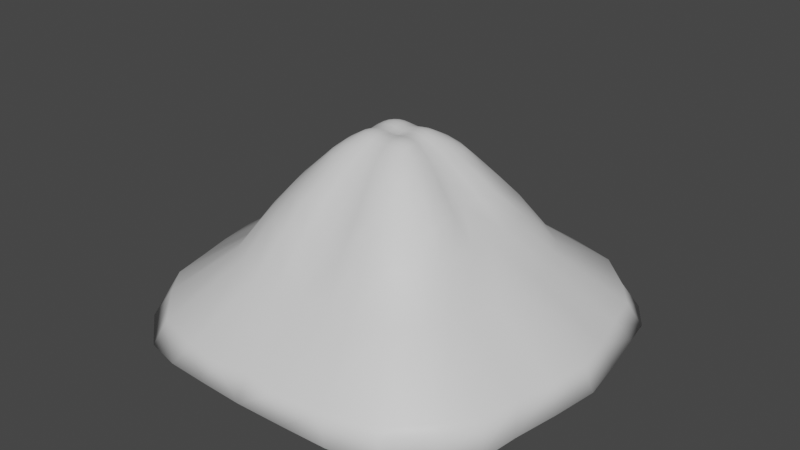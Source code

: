 # Source: Mushroom_Hat.blend  (saved by Blender 2.90.8; exported with 4.5.12 LTS)
import bpy
from mathutils import Matrix  # noqa: F401  (used for matrix-valued properties, if any)

bpy.ops.wm.read_factory_settings(use_empty=True)
scene = bpy.context.scene
scene.name = 'Scene'

# ---- collections
col_collection = bpy.data.collections.new('Collection'); scene.collection.children.link(col_collection)

# ---- materials (node trees are filled in below, after node groups)
mat_material = bpy.data.materials.new('Material')
mat_material.use_transparent_shadow = False

# ---- material node trees
mat_material.use_nodes = True; mat_material.node_tree.nodes.clear()
_N = mat_material.node_tree.nodes; _L = mat_material.node_tree.links
n0 = _N.new('ShaderNodeBsdfPrincipled'); n0.name = 'Principled BSDF'; n0.location = (10, 300)
n0.distribution = 'GGX'
n0.subsurface_method = 'BURLEY'
n0.inputs[3].default_value = 1.45
n0.inputs[27].default_value = (0.0, 0.0, 0.0, 1.0)
n0.inputs[28].default_value = 1.0
n1 = _N.new('ShaderNodeOutputMaterial'); n1.name = 'Material Output'; n1.location = (300, 300)
_L.new(n0.outputs[0], n1.inputs[0])
n1.is_active_output = True

# ---- world
world_world = bpy.data.worlds.new('World'); scene.world = world_world
world_world.use_nodes = True; world_world.node_tree.nodes.clear()
_N = world_world.node_tree.nodes; _L = world_world.node_tree.links
n0 = _N.new('ShaderNodeOutputWorld'); n0.name = 'World Output'; n0.location = (300, 300)
n1 = _N.new('ShaderNodeBackground'); n1.name = 'Background'; n1.location = (10, 300)
n1.inputs[0].default_value = (0.05088, 0.05088, 0.05088, 1.0)
_L.new(n1.outputs[0], n0.inputs[0])
n0.is_active_output = True
world_world.color = (0.05088, 0.05088, 0.05088)
world_world.use_sun_shadow = False
world_world.sun_shadow_jitter_overblur = 0.0

# ---- meshes
me_cube = bpy.data.meshes.new('Cube')
me_cube.from_pydata([(0.1979, -0.1903, -1.338), (1.316, -1.179, 0.04872), (0.5997, -0.4919, -0.8908), (1.521, -0.706, 0.02354), (0.3318, -0.3375, -1.214), (0.1069, -0.2005, -1.348), (0.2085, -0.09512, -1.349), (0.843, -0.7598, -0.4894), (0.7001, -1.524, 0.02092), (0.2883, -0.618, -0.9922), (0.6103, -0.2845, -0.9922), (0.3696, -0.1706, -1.23), (0.4267, -0.9948, -0.4845), (0.1721, -0.3735, -1.229), (0.7312, -0.7125, -0.03198), (0.1146, -0.101, -1.37), (0.9608, -0.4443, -0.4799), (1.46, -0.968, 0.05675), (0.2693, -0.2682, -1.279), (0.1531, -0.1973, -1.347), (0.2032, -0.04753, -1.343), (0.6916, -0.6005, -0.752), (0.3595, -1.552, 0.006769), (1.193, 0.0001302, 0.06949), (0.1505, -0.6013, -0.9874), (0.6118, -0.3914, -0.947), (1.583, -0.3536, 0.02838), (0.4495, -0.4019, -1.076), (0.06121, -0.1962, -1.345), (0.2052, -0.1434, -1.347), (1.217, -1.076, -0.1519), (1.046, -1.408, 0.07469), (0.4547, -0.5705, -0.9548), (0.5887, -0.1414, -0.9844), (1.56, 0.0, -0.1492), (0.3584, -0.2565, -1.229), (0.364, -0.08516, -1.222), (0.2971, -0.1337, -1.294), (0.4737, -0.2192, -1.132), (0.2083, -0.9801, -0.493), (0.6507, -0.9059, -0.5041), (0.3407, -0.7781, -0.7975), (0.5788, -1.448, -0.1477), (0.08999, -0.3707, -1.224), (0.2544, -0.3628, -1.229), (0.1404, -0.2952, -1.294), (0.2219, -0.4801, -1.132), (0.9073, -1.222, 0.06964), (0.6958, -0.362, -0.1482), (1.228, -0.878, 0.0641), (0.3629, -0.6859, -0.06013), (0.1109, -0.152, -1.365), (0.1108, -0.05043, -1.364), (0.06501, -0.0981, -1.366), (0.1629, -0.09818, -1.365), (0.9165, -0.6072, -0.4929), (1.026, -0.2247, -0.4855), (0.7572, -0.3484, -0.7944), (1.438, -0.5902, -0.1532), (1.512, -0.2985, -0.1486), (0.7772, -0.1746, -0.7939), (0.7344, -0.4783, -0.7808), (0.1583, -0.04904, -1.359), (0.06304, -0.04898, -1.358), (0.06275, -0.1484, -1.361), (0.3497, -0.3528, -0.2083), (1.207, -0.442, 0.08123), (1.119, -1.096, 0.05206), (0.342, -0.4519, -1.114), (0.2064, -0.286, -1.293), (0.07505, -0.2918, -1.29), (0.9502, -1.343, -0.1407), (0.5288, -0.7101, -0.7906), (0.1699, -0.7624, -0.799), (0.4599, -0.1092, -1.124), (0.2922, -0.0668, -1.288), (0.2877, -0.2026, -1.293), (0.4687, -0.3135, -1.11), (0.2714, -1.497, -0.1612), (0.1157, -0.4706, -1.127), (0.4169, -1.164, 0.04497), (0.1593, -0.1488, -1.361), (1.382, -0.8633, -0.1491), (-0.1979, -0.1903, -1.338), (-1.316, -1.179, 0.04872), (-0.5997, -0.4919, -0.8908), (4.818e-09, -0.1903, -1.338), (3.173e-09, -1.622, -0.01093), (5.478e-09, -0.5691, -0.9708), (-1.521, -0.706, 0.02354), (-0.3318, -0.3375, -1.214), (-0.1069, -0.2005, -1.348), (-0.2085, -0.09512, -1.349), (-0.843, -0.7598, -0.4894), (-0.7001, -1.524, 0.02092), (0.0, -0.6493, -0.05311), (4.818e-09, -0.09512, -1.357), (-0.2883, -0.618, -0.9922), (4.818e-09, -0.3609, -1.214), (5.855e-09, -0.9367, -0.4874), (-0.6103, -0.2845, -0.9922), (-0.3696, -0.1706, -1.23), (-0.4267, -0.9948, -0.4845), (-0.1721, -0.3735, -1.229), (-0.7312, -0.7125, -0.03198), (-0.1146, -0.101, -1.37), (-0.9608, -0.4443, -0.4799), (-1.46, -0.968, 0.05675), (-0.2693, -0.2682, -1.279), (-0.1531, -0.1973, -1.347), (-0.2032, -0.04753, -1.343), (-0.6916, -0.6005, -0.752), (-0.3595, -1.552, 0.006769), (1.548e-09, -1.12, 0.0006037), (-1.193, 0.0001302, 0.06949), (4.818e-09, -0.1439, -1.353), (-0.1505, -0.6013, -0.9874), (4.818e-09, -0.2845, -1.281), (3.407e-09, -0.7253, -0.7871), (-0.6118, -0.3914, -0.947), (-1.583, -0.3536, 0.02838), (-0.4495, -0.4019, -1.076), (-0.06121, -0.1962, -1.345), (-0.2052, -0.1434, -1.347), (-1.217, -1.076, -0.1519), (-1.046, -1.408, 0.07469), (0.0, -0.3394, -0.2353), (4.818e-09, -0.0475, -1.348), (-0.4547, -0.5705, -0.9548), (4.818e-09, -0.4507, -1.114), (-9.28e-11, -1.504, -0.1895), (-0.5887, -0.1414, -0.9844), (-1.56, 0.0, -0.1492), (-0.3584, -0.2565, -1.229), (-0.364, -0.08516, -1.222), (-0.2971, -0.1337, -1.294), (-0.4737, -0.2192, -1.132), (-0.2083, -0.9801, -0.493), (-0.6507, -0.9059, -0.5041), (-0.3407, -0.7781, -0.7975), (-0.5788, -1.448, -0.1477), (-0.08999, -0.3707, -1.224), (-0.2544, -0.3628, -1.229), (-0.1404, -0.2952, -1.294), (-0.2219, -0.4801, -1.132), (-0.9073, -1.222, 0.06964), (-0.6958, -0.362, -0.1482), (-1.228, -0.878, 0.0641), (-0.3629, -0.6859, -0.06013), (-0.1109, -0.152, -1.365), (-0.1108, -0.05043, -1.364), (-0.06501, -0.0981, -1.366), (-0.1629, -0.09818, -1.365), (-0.9165, -0.6072, -0.4929), (-1.026, -0.2247, -0.4855), (-0.7572, -0.3484, -0.7944), (-1.438, -0.5902, -0.1532), (-1.512, -0.2985, -0.1486), (-0.7772, -0.1746, -0.7939), (-0.7344, -0.4783, -0.7808), (-0.1583, -0.04904, -1.359), (-0.06304, -0.04898, -1.358), (-0.06275, -0.1484, -1.361), (-0.3497, -0.3528, -0.2083), (-1.207, -0.442, 0.08123), (-1.119, -1.096, 0.05206), (-0.342, -0.4519, -1.114), (-0.2064, -0.286, -1.293), (-0.07505, -0.2918, -1.29), (-0.9502, -1.343, -0.1407), (-0.5288, -0.7101, -0.7906), (-0.1699, -0.7624, -0.799), (-0.4599, -0.1092, -1.124), (-0.2922, -0.0668, -1.288), (-0.2877, -0.2026, -1.293), (-0.4687, -0.3135, -1.11), (-0.2714, -1.497, -0.1612), (-0.1157, -0.4706, -1.127), (-0.4169, -1.164, 0.04497), (-0.1593, -0.1488, -1.361), (-1.382, -0.8633, -0.1491), (0.1979, 0.1903, -1.338), (1.316, 1.179, 0.04872), (0.1979, 3.152e-05, -1.338), (1.638, 1.291e-05, 0.02533), (0.5997, 0.492, -0.8908), (0.5602, 3.152e-05, -0.9708), (1.521, 0.706, 0.02354), (0.3318, 0.3375, -1.214), (0.1069, 0.2005, -1.348), (0.2085, 0.09518, -1.349), (0.843, 0.7602, -0.4894), (0.7001, 1.524, 0.02092), (0.6439, 0.0, -0.2109), (0.1069, 3.152e-05, -1.357), (0.2883, 0.6181, -0.9922), (0.6103, 0.2846, -0.9922), (0.357, 3.152e-05, -1.214), (1.069, 0.0002013, -0.4797), (0.3696, 0.1707, -1.23), (0.4267, 0.9952, -0.4845), (0.1721, 0.3736, -1.229), (0.7312, 0.7125, -0.03198), (0.1146, 0.1011, -1.37), (0.9608, 0.4447, -0.4799), (1.46, 0.968, 0.05675), (0.2693, 0.2682, -1.279), (0.1531, 0.1974, -1.347), (0.2032, 0.04759, -1.343), (0.6916, 0.6005, -0.752), (0.3595, 1.552, 0.006769), (0.06106, 3.152e-05, -1.349), (0.1505, 0.6013, -0.9874), (0.6118, 0.3914, -0.947), (0.2867, 3.152e-05, -1.281), (0.7842, 3.152e-05, -0.7854), (1.583, 0.3536, 0.02838), (0.4495, 0.402, -1.076), (0.06121, 0.1962, -1.345), (0.2052, 0.1434, -1.347), (1.217, 1.076, -0.1519), (1.046, 1.408, 0.07469), (0.3225, 0.0, -0.2972), (0.1536, 3.152e-05, -1.353), (0.4547, 0.5706, -0.9548), (0.5887, 0.1415, -0.9844), (0.4425, 3.152e-05, -1.112), (0.3584, 0.2566, -1.229), (0.364, 0.08522, -1.222), (0.2971, 0.1338, -1.294), (0.4737, 0.2192, -1.132), (0.2083, 0.9805, -0.493), (0.6507, 0.9063, -0.5041), (0.3407, 0.7781, -0.7975), (0.5788, 1.448, -0.1477), (0.08999, 0.3707, -1.224), (0.2544, 0.3628, -1.229), (0.1404, 0.2953, -1.294), (0.2219, 0.4802, -1.132), (0.9073, 1.222, 0.06964), (0.6958, 0.362, -0.1482), (1.228, 0.8783, 0.0641), (0.3629, 0.6859, -0.06013), (0.1109, 0.1521, -1.365), (0.1108, 0.05049, -1.364), (0.06501, 0.09816, -1.366), (0.1629, 0.09825, -1.365), (0.9165, 0.6076, -0.4929), (1.026, 0.2251, -0.4855), (0.7572, 0.3484, -0.7944), (1.438, 0.5902, -0.1532), (1.512, 0.2985, -0.1486), (0.7772, 0.1746, -0.7939), (0.7344, 0.4784, -0.7808), (0.1583, 0.04911, -1.359), (0.06304, 0.04905, -1.358), (0.06275, 0.1485, -1.361), (0.3497, 0.3528, -0.2083), (1.207, 0.4423, 0.08123), (1.119, 1.096, 0.05206), (0.342, 0.4519, -1.114), (0.2064, 0.2861, -1.293), (0.07505, 0.2919, -1.29), (0.9502, 1.343, -0.1407), (0.5288, 0.7102, -0.7906), (0.1699, 0.7624, -0.799), (0.4599, 0.1092, -1.124), (0.2922, 0.06686, -1.288), (0.2877, 0.2026, -1.293), (0.4687, 0.3136, -1.11), (0.2714, 1.497, -0.1612), (0.1157, 0.4707, -1.127), (0.4169, 1.165, 0.04497), (0.1593, 0.1489, -1.361), (1.382, 0.8633, -0.1491), (-0.1979, 0.1903, -1.338), (-1.316, 1.179, 0.04872), (-0.1979, 3.152e-05, -1.338), (-1.638, 1.291e-05, 0.02533), (-0.5997, 0.492, -0.8908), (4.818e-09, 0.1903, -1.338), (3.173e-09, 1.579, -0.01093), (0.0, 0.0, -0.3538), (4.818e-09, 3.152e-05, -1.338), (5.478e-09, 0.5691, -0.9708), (-0.5602, 3.152e-05, -0.9708), (-1.521, 0.706, 0.02354), (-0.3318, 0.3375, -1.214), (-0.1069, 0.2005, -1.348), (-0.2085, 0.09518, -1.349), (-0.843, 0.7602, -0.4894), (-0.7001, 1.524, 0.02092), (0.0, 0.6493, -0.05311), (-0.6439, 0.0, -0.2109), (4.818e-09, 0.09518, -1.357), (-0.1069, 3.152e-05, -1.357), (-0.2883, 0.6181, -0.9922), (4.818e-09, 0.361, -1.214), (5.855e-09, 0.9994, -0.5191), (-0.6103, 0.2846, -0.9922), (-0.357, 3.152e-05, -1.214), (-1.069, 0.0002013, -0.4797), (-0.3696, 0.1707, -1.23), (-0.4267, 0.9952, -0.4845), (-0.1721, 0.3736, -1.229), (-0.7312, 0.7125, -0.03198), (-0.1146, 0.1011, -1.37), (-0.9608, 0.4447, -0.4799), (-1.46, 0.968, 0.05675), (-0.2693, 0.2682, -1.279), (-0.1531, 0.1974, -1.347), (-0.2032, 0.04759, -1.343), (-0.6916, 0.6005, -0.752), (-0.3595, 1.552, 0.006769), (1.548e-09, 1.12, 0.0006037), (4.818e-09, 0.1439, -1.353), (-0.06106, 3.152e-05, -1.349), (-0.1505, 0.6013, -0.9874), (4.818e-09, 0.2846, -1.281), (3.407e-09, 0.7253, -0.7871), (-0.6118, 0.3914, -0.947), (-0.2867, 3.152e-05, -1.281), (-0.7842, 3.152e-05, -0.7854), (-1.583, 0.3536, 0.02838), (-0.4495, 0.402, -1.076), (-0.06121, 0.1962, -1.345), (-0.2052, 0.1434, -1.347), (-1.217, 1.076, -0.1519), (-1.046, 1.408, 0.07469), (0.0, 0.3394, -0.2353), (-0.3225, 0.0, -0.2972), (4.818e-09, 0.04757, -1.348), (-0.1536, 3.152e-05, -1.353), (-0.4547, 0.5706, -0.9548), (4.818e-09, 0.4508, -1.114), (-9.28e-11, 1.465, -0.1895), (-0.5887, 0.1415, -0.9844), (-0.4425, 3.152e-05, -1.112), (-0.3584, 0.2566, -1.229), (-0.364, 0.08522, -1.222), (-0.2971, 0.1338, -1.294), (-0.4737, 0.2192, -1.132), (-0.2083, 0.9805, -0.493), (-0.6507, 0.9063, -0.5041), (-0.3407, 0.7781, -0.7975), (-0.5788, 1.448, -0.1477), (-0.08999, 0.3707, -1.224), (-0.2544, 0.3628, -1.229), (-0.1404, 0.2953, -1.294), (-0.2219, 0.4802, -1.132), (-0.9073, 1.222, 0.06964), (-0.6958, 0.362, -0.1482), (-1.228, 0.8783, 0.0641), (-0.3629, 0.6859, -0.06013), (-0.1109, 0.1521, -1.365), (-0.1108, 0.05049, -1.364), (-0.06501, 0.09816, -1.366), (-0.1629, 0.09825, -1.365), (-0.9165, 0.6076, -0.4929), (-1.026, 0.2251, -0.4855), (-0.7572, 0.3484, -0.7944), (-1.438, 0.5902, -0.1532), (-1.512, 0.2985, -0.1486), (-0.7772, 0.1746, -0.7939), (-0.7344, 0.4784, -0.7808), (-0.1583, 0.04911, -1.359), (-0.06304, 0.04905, -1.358), (-0.06275, 0.1485, -1.361), (-0.3497, 0.3528, -0.2083), (-1.207, 0.4423, 0.08123), (-1.119, 1.096, 0.05206), (-0.342, 0.4519, -1.114), (-0.2064, 0.2861, -1.293), (-0.07505, 0.2919, -1.29), (-0.9502, 1.343, -0.1407), (-0.5288, 0.7102, -0.7906), (-0.1699, 0.7624, -0.799), (-0.4599, 0.1092, -1.124), (-0.2922, 0.06686, -1.288), (-0.2877, 0.2026, -1.293), (-0.4687, 0.3136, -1.11), (-0.2714, 1.497, -0.1612), (-0.1157, 0.4707, -1.127), (-0.4169, 1.165, 0.04497), (-0.1593, 0.1489, -1.361), (-1.382, 0.8633, -0.1491)], [], [(82, 17, 1, 30), (81, 29, 0, 19), (80, 113, 87, 22), (79, 24, 88, 129), (78, 22, 87, 130), (77, 25, 2, 27), (76, 35, 4, 18), (75, 36, 11, 37), (74, 33, 10, 38), (73, 39, 99, 118), (72, 40, 12, 41), (71, 31, 8, 42), (70, 43, 98, 117), (69, 44, 13, 45), (68, 32, 9, 46), (67, 47, 8, 31), (66, 48, 14, 49), (65, 126, 95, 50), (64, 51, 5, 28), (63, 52, 15, 53), (62, 20, 6, 54), (61, 55, 7, 21), (60, 56, 16, 57), (59, 26, 3, 58), (56, 59, 58, 16), (198, 34, 59, 56), (34, 184, 26, 59), (33, 60, 57, 10), (186, 215, 60, 33), (215, 198, 56, 60), (25, 61, 21, 2), (10, 57, 61, 25), (57, 16, 55, 61), (52, 62, 54, 15), (194, 223, 62, 52), (223, 183, 20, 62), (127, 63, 53, 96), (283, 211, 63, 127), (211, 194, 52, 63), (115, 64, 28, 86), (96, 53, 64, 115), (53, 15, 51, 64), (48, 65, 50, 14), (193, 222, 65, 48), (222, 282, 126, 65), (26, 66, 49, 3), (184, 23, 66, 26), (23, 193, 48, 66), (17, 67, 31, 1), (3, 49, 67, 17), (44, 68, 46, 13), (4, 27, 68, 44), (27, 2, 32, 68), (19, 69, 45, 5), (0, 18, 69, 19), (18, 4, 44, 69), (28, 70, 117, 86), (5, 45, 70, 28), (45, 13, 43, 70), (40, 71, 42, 12), (7, 30, 71, 40), (30, 1, 31, 71), (32, 72, 41, 9), (2, 21, 72, 32), (21, 7, 40, 72), (24, 73, 118, 88), (9, 41, 73, 24), (41, 12, 39, 73), (36, 74, 38, 11), (197, 226, 74, 36), (226, 186, 33, 74), (20, 75, 37, 6), (183, 214, 75, 20), (214, 197, 36, 75), (29, 76, 18, 0), (6, 37, 76, 29), (37, 11, 35, 76), (35, 77, 27, 4), (11, 38, 77, 35), (38, 10, 25, 77), (39, 78, 130, 99), (12, 42, 78, 39), (42, 8, 22, 78), (43, 79, 129, 98), (13, 46, 79, 43), (46, 9, 24, 79), (47, 80, 22, 8), (14, 50, 80, 47), (50, 95, 113, 80), (51, 81, 19, 5), (15, 54, 81, 51), (54, 6, 29, 81), (55, 82, 30, 7), (16, 58, 82, 55), (58, 3, 17, 82), (180, 124, 84, 107), (179, 109, 83, 123), (178, 112, 87, 113), (177, 129, 88, 116), (176, 130, 87, 112), (175, 121, 85, 119), (174, 108, 90, 133), (173, 135, 101, 134), (172, 136, 100, 131), (171, 118, 99, 137), (170, 139, 102, 138), (169, 140, 94, 125), (168, 117, 98, 141), (167, 143, 103, 142), (166, 144, 97, 128), (165, 125, 94, 145), (164, 147, 104, 146), (163, 148, 95, 126), (162, 122, 91, 149), (161, 151, 105, 150), (160, 152, 92, 110), (159, 111, 93, 153), (158, 155, 106, 154), (157, 156, 89, 120), (154, 106, 156, 157), (301, 154, 157, 132), (132, 157, 120, 278), (131, 100, 155, 158), (285, 131, 158, 322), (322, 158, 154, 301), (119, 85, 111, 159), (100, 119, 159, 155), (155, 159, 153, 106), (150, 105, 152, 160), (295, 150, 160, 332), (332, 160, 110, 277), (127, 96, 151, 161), (283, 127, 161, 316), (316, 161, 150, 295), (115, 86, 122, 162), (96, 115, 162, 151), (151, 162, 149, 105), (146, 104, 148, 163), (293, 146, 163, 330), (330, 163, 126, 282), (120, 89, 147, 164), (278, 120, 164, 114), (114, 164, 146, 293), (107, 84, 125, 165), (89, 107, 165, 147), (142, 103, 144, 166), (90, 142, 166, 121), (121, 166, 128, 85), (109, 91, 143, 167), (83, 109, 167, 108), (108, 167, 142, 90), (122, 86, 117, 168), (91, 122, 168, 143), (143, 168, 141, 103), (138, 102, 140, 169), (93, 138, 169, 124), (124, 169, 125, 84), (128, 97, 139, 170), (85, 128, 170, 111), (111, 170, 138, 93), (116, 88, 118, 171), (97, 116, 171, 139), (139, 171, 137, 102), (134, 101, 136, 172), (300, 134, 172, 337), (337, 172, 131, 285), (110, 92, 135, 173), (277, 110, 173, 321), (321, 173, 134, 300), (123, 83, 108, 174), (92, 123, 174, 135), (135, 174, 133, 101), (133, 90, 121, 175), (101, 133, 175, 136), (136, 175, 119, 100), (137, 99, 130, 176), (102, 137, 176, 140), (140, 176, 112, 94), (141, 98, 129, 177), (103, 141, 177, 144), (144, 177, 116, 97), (145, 94, 112, 178), (104, 145, 178, 148), (148, 178, 113, 95), (149, 91, 109, 179), (105, 149, 179, 152), (152, 179, 123, 92), (153, 93, 124, 180), (106, 153, 180, 156), (156, 180, 107, 89), (274, 220, 182, 205), (273, 207, 181, 219), (272, 210, 281, 314), (271, 334, 284, 212), (270, 335, 281, 210), (269, 217, 185, 213), (268, 206, 188, 227), (267, 229, 199, 228), (266, 230, 196, 225), (265, 319, 298, 231), (264, 233, 200, 232), (263, 234, 192, 221), (262, 318, 297, 235), (261, 237, 201, 236), (260, 238, 195, 224), (259, 221, 192, 239), (258, 241, 202, 240), (257, 242, 292, 329), (256, 218, 189, 243), (255, 245, 203, 244), (254, 246, 190, 208), (253, 209, 191, 247), (252, 249, 204, 248), (251, 250, 187, 216), (248, 204, 250, 251), (198, 248, 251, 34), (34, 251, 216, 184), (225, 196, 249, 252), (186, 225, 252, 215), (215, 252, 248, 198), (213, 185, 209, 253), (196, 213, 253, 249), (249, 253, 247, 204), (244, 203, 246, 254), (194, 244, 254, 223), (223, 254, 208, 183), (331, 294, 245, 255), (283, 331, 255, 211), (211, 255, 244, 194), (315, 280, 218, 256), (294, 315, 256, 245), (245, 256, 243, 203), (240, 202, 242, 257), (193, 240, 257, 222), (222, 257, 329, 282), (216, 187, 241, 258), (184, 216, 258, 23), (23, 258, 240, 193), (205, 182, 221, 259), (187, 205, 259, 241), (236, 201, 238, 260), (188, 236, 260, 217), (217, 260, 224, 185), (207, 189, 237, 261), (181, 207, 261, 206), (206, 261, 236, 188), (218, 280, 318, 262), (189, 218, 262, 237), (237, 262, 235, 201), (232, 200, 234, 263), (191, 232, 263, 220), (220, 263, 221, 182), (224, 195, 233, 264), (185, 224, 264, 209), (209, 264, 232, 191), (212, 284, 319, 265), (195, 212, 265, 233), (233, 265, 231, 200), (228, 199, 230, 266), (197, 228, 266, 226), (226, 266, 225, 186), (208, 190, 229, 267), (183, 208, 267, 214), (214, 267, 228, 197), (219, 181, 206, 268), (190, 219, 268, 229), (229, 268, 227, 199), (227, 188, 217, 269), (199, 227, 269, 230), (230, 269, 213, 196), (231, 298, 335, 270), (200, 231, 270, 234), (234, 270, 210, 192), (235, 297, 334, 271), (201, 235, 271, 238), (238, 271, 212, 195), (239, 192, 210, 272), (202, 239, 272, 242), (242, 272, 314, 292), (243, 189, 207, 273), (203, 243, 273, 246), (246, 273, 219, 190), (247, 191, 220, 274), (204, 247, 274, 250), (250, 274, 205, 187), (385, 308, 276, 327), (384, 326, 275, 310), (383, 314, 281, 313), (382, 317, 284, 334), (381, 313, 281, 335), (380, 320, 279, 324), (379, 338, 287, 309), (378, 339, 302, 340), (377, 336, 299, 341), (376, 342, 298, 319), (375, 343, 303, 344), (374, 328, 291, 345), (373, 346, 297, 318), (372, 347, 304, 348), (371, 333, 296, 349), (370, 350, 291, 328), (369, 351, 305, 352), (368, 329, 292, 353), (367, 354, 288, 325), (366, 355, 306, 356), (365, 311, 289, 357), (364, 358, 290, 312), (363, 359, 307, 360), (362, 323, 286, 361), (359, 362, 361, 307), (301, 132, 362, 359), (132, 278, 323, 362), (336, 363, 360, 299), (285, 322, 363, 336), (322, 301, 359, 363), (320, 364, 312, 279), (299, 360, 364, 320), (360, 307, 358, 364), (355, 365, 357, 306), (295, 332, 365, 355), (332, 277, 311, 365), (331, 366, 356, 294), (283, 316, 366, 331), (316, 295, 355, 366), (315, 367, 325, 280), (294, 356, 367, 315), (356, 306, 354, 367), (351, 368, 353, 305), (293, 330, 368, 351), (330, 282, 329, 368), (323, 369, 352, 286), (278, 114, 369, 323), (114, 293, 351, 369), (308, 370, 328, 276), (286, 352, 370, 308), (347, 371, 349, 304), (287, 324, 371, 347), (324, 279, 333, 371), (310, 372, 348, 288), (275, 309, 372, 310), (309, 287, 347, 372), (325, 373, 318, 280), (288, 348, 373, 325), (348, 304, 346, 373), (343, 374, 345, 303), (290, 327, 374, 343), (327, 276, 328, 374), (333, 375, 344, 296), (279, 312, 375, 333), (312, 290, 343, 375), (317, 376, 319, 284), (296, 344, 376, 317), (344, 303, 342, 376), (339, 377, 341, 302), (300, 337, 377, 339), (337, 285, 336, 377), (311, 378, 340, 289), (277, 321, 378, 311), (321, 300, 339, 378), (326, 379, 309, 275), (289, 340, 379, 326), (340, 302, 338, 379), (338, 380, 324, 287), (302, 341, 380, 338), (341, 299, 320, 380), (342, 381, 335, 298), (303, 345, 381, 342), (345, 291, 313, 381), (346, 382, 334, 297), (304, 349, 382, 346), (349, 296, 317, 382), (350, 383, 313, 291), (305, 353, 383, 350), (353, 292, 314, 383), (354, 384, 310, 288), (306, 357, 384, 354), (357, 289, 326, 384), (358, 385, 327, 290), (307, 361, 385, 358), (361, 286, 308, 385), (239, 202, 259), (259, 202, 241), (47, 67, 14), (67, 49, 14), (145, 104, 165), (165, 104, 147), (350, 370, 305), (370, 352, 305)])
me_cube.polygons.foreach_set('use_smooth', [True] * 388)
_uv = me_cube.uv_layers.new(name='UVMap')
_uv.uv.foreach_set('vector', [0.6661, 0.4134, 0.6373, 0.4187, 0.6147, 0.3802, 0.6447, 0.3717, 0.915, 0.2734, 0.9117, 0.281, 0.9044, 0.2763, 0.9071, 0.2688, 0.5249, 0.321, 0.506, 0.2509, 0.5986, 0.2389, 0.5949, 0.3017, 0.8597, 0.2435, 0.8319, 0.2397, 0.8493, 0.2193, 0.8723, 0.2275, 0.6538, 0.1945, 0.6333, 0.2049, 0.652, 0.1444, 0.6758, 0.1523, 0.856, 0.3097, 0.8273, 0.3267, 0.8103, 0.3174, 0.8422, 0.3002, 0.8938, 0.2894, 0.8775, 0.2964, 0.8659, 0.2862, 0.8842, 0.2816, 0.9157, 0.3006, 0.9051, 0.3107, 0.8907, 0.3048, 0.9044, 0.2962, 0.8908, 0.3241, 0.8714, 0.3423, 0.8462, 0.3344, 0.8717, 0.3177, 0.7991, 0.2315, 0.7524, 0.2226, 0.7767, 0.1942, 0.819, 0.2085, 0.7777, 0.2904, 0.7283, 0.2959, 0.7317, 0.2549, 0.7823, 0.2563, 0.6224, 0.3102, 0.5986, 0.3213, 0.6093, 0.2591, 0.6361, 0.2454, 0.8966, 0.25, 0.8807, 0.2466, 0.8896, 0.2337, 0.9038, 0.2392, 0.8867, 0.2705, 0.8685, 0.2723, 0.8736, 0.2589, 0.8907, 0.2597, 0.8438, 0.2796, 0.8109, 0.2887, 0.8178, 0.2594, 0.8495, 0.2589, 0.5303, 0.4418, 0.5482, 0.4031, 0.5986, 0.3603, 0.586, 0.4221, 0.412, 0.4724, 0.3837, 0.3854, 0.4495, 0.3842, 0.493, 0.4655, 0.373, 0.3263, 0.3615, 0.267, 0.419, 0.2615, 0.4351, 0.3221, 0.923, 0.2587, 0.9185, 0.2658, 0.9105, 0.2615, 0.9149, 0.2549, 0.9394, 0.2665, 0.9353, 0.2737, 0.9268, 0.2703, 0.9313, 0.263, 0.9315, 0.2811, 0.9276, 0.2882, 0.9195, 0.2852, 0.9231, 0.2779, 0.7987, 0.3399, 0.7553, 0.3597, 0.7361, 0.3367, 0.7814, 0.324, 0.8457, 0.3699, 0.8093, 0.4062, 0.7782, 0.3793, 0.8186, 0.3534, 0.7486, 0.4771, 0.7293, 0.4849, 0.6763, 0.4481, 0.7066, 0.4432, 0.8093, 0.4062, 0.7486, 0.4771, 0.7066, 0.4432, 0.7782, 0.3793, 0.8427, 0.4303, 0.7939, 0.5076, 0.7486, 0.4771, 0.8093, 0.4062, 0.7939, 0.5076, 0.7831, 0.5209, 0.7293, 0.4849, 0.7486, 0.4771, 0.8714, 0.3423, 0.8457, 0.3699, 0.8186, 0.3534, 0.8462, 0.3344, 0.8968, 0.3491, 0.8737, 0.3846, 0.8457, 0.3699, 0.8714, 0.3423, 0.8737, 0.3846, 0.8427, 0.4303, 0.8093, 0.4062, 0.8457, 0.3699, 0.8273, 0.3267, 0.7987, 0.3399, 0.7814, 0.324, 0.8103, 0.3174, 0.8462, 0.3344, 0.8186, 0.3534, 0.7987, 0.3399, 0.8273, 0.3267, 0.8186, 0.3534, 0.7782, 0.3793, 0.7553, 0.3597, 0.7987, 0.3399, 0.9353, 0.2737, 0.9315, 0.2811, 0.9231, 0.2779, 0.9268, 0.2703, 0.9438, 0.2771, 0.9398, 0.2842, 0.9315, 0.2811, 0.9353, 0.2737, 0.9398, 0.2842, 0.9358, 0.2911, 0.9276, 0.2882, 0.9315, 0.2811, 0.9446, 0.2571, 0.9394, 0.2665, 0.9313, 0.263, 0.9369, 0.2533, 0.9522, 0.2609, 0.9474, 0.2701, 0.9394, 0.2665, 0.9446, 0.2571, 0.9474, 0.2701, 0.9438, 0.2771, 0.9353, 0.2737, 0.9394, 0.2665, 0.9288, 0.2496, 0.923, 0.2587, 0.9149, 0.2549, 0.9208, 0.2461, 0.9369, 0.2533, 0.9313, 0.263, 0.923, 0.2587, 0.9288, 0.2496, 0.9313, 0.263, 0.9268, 0.2703, 0.9185, 0.2658, 0.923, 0.2587, 0.3837, 0.3854, 0.373, 0.3263, 0.4351, 0.3221, 0.4495, 0.3842, 0.3155, 0.3845, 0.3071, 0.3291, 0.373, 0.3263, 0.3837, 0.3854, 0.3071, 0.3291, 0.2987, 0.2739, 0.3615, 0.267, 0.373, 0.3263, 0.4052, 0.5377, 0.412, 0.4724, 0.493, 0.4655, 0.4687, 0.5188, 0.3414, 0.5554, 0.33, 0.4805, 0.412, 0.4724, 0.4052, 0.5377, 0.33, 0.4805, 0.3155, 0.3845, 0.3837, 0.3854, 0.412, 0.4724, 0.5155, 0.5027, 0.5303, 0.4418, 0.586, 0.4221, 0.5507, 0.4731, 0.4687, 0.5188, 0.493, 0.4655, 0.5303, 0.4418, 0.5155, 0.5027, 0.8685, 0.2723, 0.8438, 0.2796, 0.8495, 0.2589, 0.8736, 0.2589, 0.8659, 0.2862, 0.8422, 0.3002, 0.8438, 0.2796, 0.8685, 0.2723, 0.8422, 0.3002, 0.8103, 0.3174, 0.8109, 0.2887, 0.8438, 0.2796, 0.9071, 0.2688, 0.8867, 0.2705, 0.8907, 0.2597, 0.9105, 0.2615, 0.9044, 0.2763, 0.8842, 0.2816, 0.8867, 0.2705, 0.9071, 0.2688, 0.8842, 0.2816, 0.8659, 0.2862, 0.8685, 0.2723, 0.8867, 0.2705, 0.9149, 0.2549, 0.8966, 0.25, 0.9038, 0.2392, 0.9208, 0.2461, 0.9105, 0.2615, 0.8907, 0.2597, 0.8966, 0.25, 0.9149, 0.2549, 0.8907, 0.2597, 0.8736, 0.2589, 0.8807, 0.2466, 0.8966, 0.25, 0.7283, 0.2959, 0.6224, 0.3102, 0.6361, 0.2454, 0.7317, 0.2549, 0.7361, 0.3367, 0.6447, 0.3717, 0.6224, 0.3102, 0.7283, 0.2959, 0.6447, 0.3717, 0.6147, 0.3802, 0.5986, 0.3213, 0.6224, 0.3102, 0.8109, 0.2887, 0.7777, 0.2904, 0.7823, 0.2563, 0.8178, 0.2594, 0.8103, 0.3174, 0.7814, 0.324, 0.7777, 0.2904, 0.8109, 0.2887, 0.7814, 0.324, 0.7361, 0.3367, 0.7283, 0.2959, 0.7777, 0.2904, 0.8319, 0.2397, 0.7991, 0.2315, 0.819, 0.2085, 0.8493, 0.2193, 0.8178, 0.2594, 0.7823, 0.2563, 0.7991, 0.2315, 0.8319, 0.2397, 0.7823, 0.2563, 0.7317, 0.2549, 0.7524, 0.2226, 0.7991, 0.2315, 0.9051, 0.3107, 0.8908, 0.3241, 0.8717, 0.3177, 0.8907, 0.3048, 0.9196, 0.3163, 0.91, 0.3301, 0.8908, 0.3241, 0.9051, 0.3107, 0.91, 0.3301, 0.8968, 0.3491, 0.8714, 0.3423, 0.8908, 0.3241, 0.9276, 0.2882, 0.9157, 0.3006, 0.9044, 0.2962, 0.9195, 0.2852, 0.9358, 0.2911, 0.927, 0.305, 0.9157, 0.3006, 0.9276, 0.2882, 0.927, 0.305, 0.9196, 0.3163, 0.9051, 0.3107, 0.9157, 0.3006, 0.9117, 0.281, 0.8938, 0.2894, 0.8842, 0.2816, 0.9044, 0.2763, 0.9195, 0.2852, 0.9044, 0.2962, 0.8938, 0.2894, 0.9117, 0.281, 0.9044, 0.2962, 0.8907, 0.3048, 0.8775, 0.2964, 0.8938, 0.2894, 0.8775, 0.2964, 0.856, 0.3097, 0.8422, 0.3002, 0.8659, 0.2862, 0.8907, 0.3048, 0.8717, 0.3177, 0.856, 0.3097, 0.8775, 0.2964, 0.8717, 0.3177, 0.8462, 0.3344, 0.8273, 0.3267, 0.856, 0.3097, 0.7524, 0.2226, 0.6538, 0.1945, 0.6758, 0.1523, 0.7767, 0.1942, 0.7317, 0.2549, 0.6361, 0.2454, 0.6538, 0.1945, 0.7524, 0.2226, 0.6361, 0.2454, 0.6093, 0.2591, 0.6333, 0.2049, 0.6538, 0.1945, 0.8807, 0.2466, 0.8597, 0.2435, 0.8723, 0.2275, 0.8896, 0.2337, 0.8736, 0.2589, 0.8495, 0.2589, 0.8597, 0.2435, 0.8807, 0.2466, 0.8495, 0.2589, 0.8178, 0.2594, 0.8319, 0.2397, 0.8597, 0.2435, 0.5482, 0.4031, 0.5249, 0.321, 0.5949, 0.3017, 0.5986, 0.3603, 0.4495, 0.3842, 0.4351, 0.3221, 0.5249, 0.321, 0.5482, 0.4031, 0.4351, 0.3221, 0.419, 0.2615, 0.506, 0.2509, 0.5249, 0.321, 0.9185, 0.2658, 0.915, 0.2734, 0.9071, 0.2688, 0.9105, 0.2615, 0.9268, 0.2703, 0.9231, 0.2779, 0.915, 0.2734, 0.9185, 0.2658, 0.9231, 0.2779, 0.9195, 0.2852, 0.9117, 0.281, 0.915, 0.2734, 0.7553, 0.3597, 0.6661, 0.4134, 0.6447, 0.3717, 0.7361, 0.3367, 0.7782, 0.3793, 0.7066, 0.4432, 0.6661, 0.4134, 0.7553, 0.3597, 0.7066, 0.4432, 0.6763, 0.4481, 0.6373, 0.4187, 0.6661, 0.4134, 0.06795, 0.7923, 0.05144, 0.8296, 0.01215, 0.8115, 0.02971, 0.7757, 0.9414, 0.2248, 0.9325, 0.2221, 0.9372, 0.2159, 0.9457, 0.2183, 0.5035, 0.1797, 0.5764, 0.1798, 0.5986, 0.2389, 0.506, 0.2509, 0.8789, 0.2081, 0.8723, 0.2275, 0.8493, 0.2193, 0.8568, 0.1937, 0.6988, 0.1116, 0.6758, 0.1523, 0.652, 0.1444, 0.6929, 0.09513, 0.3024, 0.9108, 0.2885, 0.9184, 0.2478, 0.8961, 0.2658, 0.8901, 0.3484, 0.9333, 0.3395, 0.9405, 0.3188, 0.9358, 0.3295, 0.9264, 0.3674, 0.9178, 0.3577, 0.9252, 0.3411, 0.9163, 0.3534, 0.9069, 0.3338, 0.8911, 0.3173, 0.9025, 0.2851, 0.8834, 0.3071, 0.8691, 0.8272, 0.1796, 0.819, 0.2085, 0.7767, 0.1942, 0.787, 0.159, 0.8654, 0.1289, 0.8387, 0.1523, 0.8024, 0.1246, 0.8362, 0.09714, 0.7799, 0.02005, 0.732, 0.06861, 0.7253, 0.04535, 0.7719, 0.002056, 0.909, 0.2271, 0.9038, 0.2392, 0.8896, 0.2337, 0.8957, 0.2191, 0.921, 0.2074, 0.914, 0.2168, 0.9021, 0.2063, 0.9107, 0.1946, 0.9004, 0.1751, 0.8863, 0.1912, 0.8656, 0.1713, 0.8863, 0.1499, 0.4728, 0.06233, 0.5323, 0.06763, 0.5626, 0.1229, 0.5016, 0.09541, 0.35, 0.06321, 0.4299, 0.04916, 0.4119, 0.1363, 0.348, 0.1494, 0.3551, 0.2077, 0.4165, 0.1991, 0.419, 0.2615, 0.3615, 0.267, 0.9334, 0.2396, 0.925, 0.2362, 0.9282, 0.2289, 0.9369, 0.2319, 0.9498, 0.2473, 0.9421, 0.2431, 0.9458, 0.2353, 0.9537, 0.2398, 0.9577, 0.2327, 0.9501, 0.2282, 0.954, 0.2215, 0.9613, 0.2261, 0.2295, 0.8717, 0.2131, 0.8856, 0.1562, 0.8627, 0.1723, 0.8403, 0.271, 0.8369, 0.2475, 0.8573, 0.1911, 0.8177, 0.2179, 0.7892, 0.1388, 0.7206, 0.1031, 0.7586, 0.06519, 0.7458, 0.1107, 0.7022, 0.2179, 0.7892, 0.1911, 0.8177, 0.1031, 0.7586, 0.1388, 0.7206, 0.2464, 0.7608, 0.2179, 0.7892, 0.1388, 0.7206, 0.178, 0.6845, 0.178, 0.6845, 0.1388, 0.7206, 0.1107, 0.7022, 0.1575, 0.6599, 0.3071, 0.8691, 0.2851, 0.8834, 0.2475, 0.8573, 0.271, 0.8369, 0.3289, 0.8551, 0.3071, 0.8691, 0.271, 0.8369, 0.295, 0.8167, 0.295, 0.8167, 0.271, 0.8369, 0.2179, 0.7892, 0.2464, 0.7608, 0.2658, 0.8901, 0.2478, 0.8961, 0.2131, 0.8856, 0.2295, 0.8717, 0.2851, 0.8834, 0.2658, 0.8901, 0.2295, 0.8717, 0.2475, 0.8573, 0.2475, 0.8573, 0.2295, 0.8717, 0.1723, 0.8403, 0.1911, 0.8177, 0.9537, 0.2398, 0.9458, 0.2353, 0.9501, 0.2282, 0.9577, 0.2327, 0.9615, 0.2444, 0.9537, 0.2398, 0.9577, 0.2327, 0.9653, 0.2373, 0.9653, 0.2373, 0.9577, 0.2327, 0.9613, 0.2261, 0.9686, 0.2306, 0.9446, 0.2571, 0.9369, 0.2533, 0.9421, 0.2431, 0.9498, 0.2473, 0.9522, 0.2609, 0.9446, 0.2571, 0.9498, 0.2473, 0.9575, 0.2515, 0.9575, 0.2515, 0.9498, 0.2473, 0.9537, 0.2398, 0.9615, 0.2444, 0.9288, 0.2496, 0.9208, 0.2461, 0.925, 0.2362, 0.9334, 0.2396, 0.9369, 0.2533, 0.9288, 0.2496, 0.9334, 0.2396, 0.9421, 0.2431, 0.9421, 0.2431, 0.9334, 0.2396, 0.9369, 0.2319, 0.9458, 0.2353, 0.348, 0.1494, 0.4119, 0.1363, 0.4165, 0.1991, 0.3551, 0.2077, 0.2824, 0.1662, 0.348, 0.1494, 0.3551, 0.2077, 0.2905, 0.2198, 0.2905, 0.2198, 0.3551, 0.2077, 0.3615, 0.267, 0.2987, 0.2739, 0.3239, 0.001045, 0.3906, 0.003164, 0.4299, 0.04916, 0.35, 0.06321, 0.2572, 0.0, 0.3239, 0.001045, 0.35, 0.06321, 0.2687, 0.07587, 0.2687, 0.07587, 0.35, 0.06321, 0.348, 0.1494, 0.2824, 0.1662, 0.4405, 0.007557, 0.4831, 0.027, 0.5323, 0.06763, 0.4728, 0.06233, 0.3906, 0.003164, 0.4405, 0.007557, 0.4728, 0.06233, 0.4299, 0.04916, 0.9107, 0.1946, 0.9021, 0.2063, 0.8863, 0.1912, 0.9004, 0.1751, 0.3188, 0.9358, 0.323, 0.9468, 0.2934, 0.937, 0.2885, 0.9184, 0.2885, 0.9184, 0.2934, 0.937, 0.2539, 0.9236, 0.2478, 0.8961, 0.9325, 0.2221, 0.9282, 0.2289, 0.914, 0.2168, 0.921, 0.2074, 0.9372, 0.2159, 0.9325, 0.2221, 0.921, 0.2074, 0.9288, 0.1993, 0.9288, 0.1993, 0.921, 0.2074, 0.9107, 0.1946, 0.9209, 0.1849, 0.925, 0.2362, 0.9208, 0.2461, 0.9038, 0.2392, 0.909, 0.2271, 0.9282, 0.2289, 0.925, 0.2362, 0.909, 0.2271, 0.914, 0.2168, 0.914, 0.2168, 0.909, 0.2271, 0.8957, 0.2191, 0.9021, 0.2063, 0.8362, 0.09714, 0.8024, 0.1246, 0.732, 0.06861, 0.7799, 0.02005, 0.8758, 0.07923, 0.8362, 0.09714, 0.7799, 0.02005, 0.8464, 0.0, 0.05144, 0.8296, 0.03461, 0.8801, 0.0, 0.8567, 0.01215, 0.8115, 0.8863, 0.1499, 0.8656, 0.1713, 0.8387, 0.1523, 0.8654, 0.1289, 0.2478, 0.8961, 0.2539, 0.9236, 0.2142, 0.9153, 0.2131, 0.8856, 0.2131, 0.8856, 0.2142, 0.9153, 0.1526, 0.8964, 0.1562, 0.8627, 0.8568, 0.1937, 0.8493, 0.2193, 0.819, 0.2085, 0.8272, 0.1796, 0.8656, 0.1713, 0.8568, 0.1937, 0.8272, 0.1796, 0.8387, 0.1523, 0.8387, 0.1523, 0.8272, 0.1796, 0.787, 0.159, 0.8024, 0.1246, 0.3534, 0.9069, 0.3411, 0.9163, 0.3173, 0.9025, 0.3338, 0.8911, 0.3657, 0.8975, 0.3534, 0.9069, 0.3338, 0.8911, 0.3503, 0.8797, 0.3503, 0.8797, 0.3338, 0.8911, 0.3071, 0.8691, 0.3289, 0.8551, 0.3822, 0.9292, 0.3753, 0.9343, 0.3577, 0.9252, 0.3674, 0.9178, 0.3892, 0.924, 0.3822, 0.9292, 0.3674, 0.9178, 0.377, 0.9104, 0.377, 0.9104, 0.3674, 0.9178, 0.3534, 0.9069, 0.3657, 0.8975, 0.3684, 0.9396, 0.3615, 0.9443, 0.3395, 0.9405, 0.3484, 0.9333, 0.3753, 0.9343, 0.3684, 0.9396, 0.3484, 0.9333, 0.3577, 0.9252, 0.3577, 0.9252, 0.3484, 0.9333, 0.3295, 0.9264, 0.3411, 0.9163, 0.3295, 0.9264, 0.3188, 0.9358, 0.2885, 0.9184, 0.3024, 0.9108, 0.3411, 0.9163, 0.3295, 0.9264, 0.3024, 0.9108, 0.3173, 0.9025, 0.3173, 0.9025, 0.3024, 0.9108, 0.2658, 0.8901, 0.2851, 0.8834, 0.787, 0.159, 0.7767, 0.1942, 0.6758, 0.1523, 0.6988, 0.1116, 0.8024, 0.1246, 0.787, 0.159, 0.6988, 0.1116, 0.732, 0.06861, 0.732, 0.06861, 0.6988, 0.1116, 0.6929, 0.09513, 0.7253, 0.04535, 0.8957, 0.2191, 0.8896, 0.2337, 0.8723, 0.2275, 0.8789, 0.2081, 0.9021, 0.2063, 0.8957, 0.2191, 0.8789, 0.2081, 0.8863, 0.1912, 0.8863, 0.1912, 0.8789, 0.2081, 0.8568, 0.1937, 0.8656, 0.1713, 0.5016, 0.09541, 0.5626, 0.1229, 0.5764, 0.1798, 0.5035, 0.1797, 0.4119, 0.1363, 0.5016, 0.09541, 0.5035, 0.1797, 0.4165, 0.1991, 0.4165, 0.1991, 0.5035, 0.1797, 0.506, 0.2509, 0.419, 0.2615, 0.9369, 0.2319, 0.9282, 0.2289, 0.9325, 0.2221, 0.9414, 0.2248, 0.9458, 0.2353, 0.9369, 0.2319, 0.9414, 0.2248, 0.9501, 0.2282, 0.9501, 0.2282, 0.9414, 0.2248, 0.9457, 0.2183, 0.954, 0.2215, 0.1723, 0.8403, 0.1562, 0.8627, 0.05144, 0.8296, 0.06795, 0.7923, 0.1911, 0.8177, 0.1723, 0.8403, 0.06795, 0.7923, 0.1031, 0.7586, 0.1031, 0.7586, 0.06795, 0.7923, 0.02971, 0.7757, 0.06519, 0.7458, 0.8431, 0.9855, 0.8702, 0.9564, 0.9103, 0.9743, 0.8842, 1.0, 0.9641, 0.2966, 0.9723, 0.2995, 0.9672, 0.3059, 0.9591, 0.3033, 0.09513, 0.3762, 0.02202, 0.3752, 0.007797, 0.3147, 0.09254, 0.304, 0.6634, 0.763, 0.663, 0.7434, 0.6975, 0.744, 0.6989, 0.7695, 0.925, 0.7925, 0.9178, 0.746, 0.9567, 0.7468, 0.9547, 0.8087, 0.6447, 0.8243, 0.6607, 0.8209, 0.697, 0.8476, 0.6765, 0.8497, 0.9607, 0.3209, 0.9727, 0.3232, 0.9774, 0.3386, 0.9622, 0.3363, 0.9378, 0.311, 0.9486, 0.3169, 0.9471, 0.3313, 0.9333, 0.3239, 0.9269, 0.3411, 0.9441, 0.3517, 0.9401, 0.3787, 0.9181, 0.3643, 0.745, 0.7735, 0.7424, 0.7447, 0.8138, 0.7455, 0.8143, 0.7815, 0.7385, 0.8353, 0.7467, 0.8027, 0.8168, 0.8189, 0.8022, 0.8575, 0.9064, 0.9096, 0.9197, 0.8455, 0.9521, 0.8672, 0.9437, 0.9273, 0.6186, 0.7556, 0.6191, 0.7429, 0.638, 0.743, 0.6375, 0.7583, 0.6171, 0.7781, 0.6183, 0.7668, 0.637, 0.7723, 0.6354, 0.7865, 0.6621, 0.802, 0.6636, 0.7812, 0.7, 0.793, 0.6986, 0.822, 0.1259, 0.4936, 0.06644, 0.4888, 0.03596, 0.4325, 0.09715, 0.4609, 0.2488, 0.4934, 0.1688, 0.5071, 0.1865, 0.418, 0.2501, 0.4025, 0.2428, 0.343, 0.1819, 0.3546, 0.1793, 0.2923, 0.2363, 0.2831, 0.9721, 0.2818, 0.9797, 0.2854, 0.9767, 0.2927, 0.9688, 0.2894, 0.9555, 0.2741, 0.9637, 0.2782, 0.9601, 0.286, 0.952, 0.2815, 0.9477, 0.2887, 0.9556, 0.2932, 0.9509, 0.3, 0.9433, 0.2955, 0.7099, 0.8715, 0.7294, 0.8639, 0.7851, 0.8911, 0.765, 0.9043, 0.9033, 0.397, 0.9337, 0.4075, 0.925, 0.4483, 0.8835, 0.4411, 0.8471, 0.5235, 0.9015, 0.5349, 0.9095, 0.5578, 0.846, 0.5399, 0.8835, 0.4411, 0.925, 0.4483, 0.9015, 0.5349, 0.8471, 0.5235, 0.8427, 0.4303, 0.8835, 0.4411, 0.8471, 0.5235, 0.7939, 0.5076, 0.7939, 0.5076, 0.8471, 0.5235, 0.846, 0.5399, 0.7831, 0.5209, 0.9181, 0.3643, 0.9401, 0.3787, 0.9337, 0.4075, 0.9033, 0.397, 0.8968, 0.3491, 0.9181, 0.3643, 0.9033, 0.397, 0.8737, 0.3846, 0.8737, 0.3846, 0.9033, 0.397, 0.8835, 0.4411, 0.8427, 0.4303, 0.6765, 0.8497, 0.697, 0.8476, 0.7294, 0.8639, 0.7099, 0.8715, 0.9401, 0.3787, 0.9566, 0.3875, 0.9567, 0.4142, 0.9337, 0.4075, 0.9337, 0.4075, 0.9567, 0.4142, 0.9559, 0.4541, 0.925, 0.4483, 0.952, 0.2815, 0.9601, 0.286, 0.9556, 0.2932, 0.9477, 0.2887, 0.9438, 0.2771, 0.952, 0.2815, 0.9477, 0.2887, 0.9398, 0.2842, 0.9398, 0.2842, 0.9477, 0.2887, 0.9433, 0.2955, 0.9358, 0.2911, 0.9603, 0.2645, 0.9684, 0.2681, 0.9637, 0.2782, 0.9555, 0.2741, 0.9522, 0.2609, 0.9603, 0.2645, 0.9555, 0.2741, 0.9474, 0.2701, 0.9474, 0.2701, 0.9555, 0.2741, 0.952, 0.2815, 0.9438, 0.2771, 0.9763, 0.2719, 0.9836, 0.2756, 0.9797, 0.2854, 0.9721, 0.2818, 0.9684, 0.2681, 0.9763, 0.2719, 0.9721, 0.2818, 0.9637, 0.2782, 0.9637, 0.2782, 0.9721, 0.2818, 0.9688, 0.2894, 0.9601, 0.286, 0.2501, 0.4025, 0.1865, 0.418, 0.1819, 0.3546, 0.2428, 0.343, 0.3155, 0.3845, 0.2501, 0.4025, 0.2428, 0.343, 0.3071, 0.3291, 0.3071, 0.3291, 0.2428, 0.343, 0.2363, 0.2831, 0.2987, 0.2739, 0.2747, 0.5544, 0.2081, 0.5522, 0.1688, 0.5071, 0.2488, 0.4934, 0.3414, 0.5554, 0.2747, 0.5544, 0.2488, 0.4934, 0.33, 0.4805, 0.33, 0.4805, 0.2488, 0.4934, 0.2501, 0.4025, 0.3155, 0.3845, 0.1582, 0.5485, 0.1156, 0.5289, 0.06644, 0.4888, 0.1259, 0.4936, 0.2081, 0.5522, 0.1582, 0.5485, 0.1259, 0.4936, 0.1688, 0.5071, 0.6354, 0.7865, 0.637, 0.7723, 0.6636, 0.7812, 0.6621, 0.802, 0.6341, 0.8, 0.6354, 0.7865, 0.6621, 0.802, 0.6607, 0.8209, 0.6607, 0.8209, 0.6621, 0.802, 0.6986, 0.822, 0.697, 0.8476, 0.5986, 0.769, 0.599, 0.761, 0.6183, 0.7668, 0.6171, 0.7781, 0.5988, 0.7767, 0.5986, 0.769, 0.6171, 0.7781, 0.6165, 0.7891, 0.6165, 0.7891, 0.6171, 0.7781, 0.6354, 0.7865, 0.6341, 0.8, 0.5991, 0.7532, 0.5994, 0.7428, 0.6191, 0.7429, 0.6186, 0.7556, 0.599, 0.761, 0.5991, 0.7532, 0.6186, 0.7556, 0.6183, 0.7668, 0.6183, 0.7668, 0.6186, 0.7556, 0.6375, 0.7583, 0.637, 0.7723, 0.8022, 0.8575, 0.8168, 0.8189, 0.9197, 0.8455, 0.9064, 0.9096, 0.7851, 0.8911, 0.8022, 0.8575, 0.9064, 0.9096, 0.8702, 0.9564, 0.8702, 0.9564, 0.9064, 0.9096, 0.9437, 0.9273, 0.9103, 0.9743, 0.6986, 0.822, 0.7, 0.793, 0.7467, 0.8027, 0.7385, 0.8353, 0.697, 0.8476, 0.6986, 0.822, 0.7385, 0.8353, 0.7294, 0.8639, 0.7294, 0.8639, 0.7385, 0.8353, 0.8022, 0.8575, 0.7851, 0.8911, 0.6989, 0.7695, 0.6975, 0.744, 0.7424, 0.7447, 0.745, 0.7735, 0.7, 0.793, 0.6989, 0.7695, 0.745, 0.7735, 0.7467, 0.8027, 0.7467, 0.8027, 0.745, 0.7735, 0.8143, 0.7815, 0.8168, 0.8189, 0.9333, 0.3239, 0.9471, 0.3313, 0.9441, 0.3517, 0.9269, 0.3411, 0.9196, 0.3163, 0.9333, 0.3239, 0.9269, 0.3411, 0.91, 0.3301, 0.91, 0.3301, 0.9269, 0.3411, 0.9181, 0.3643, 0.8968, 0.3491, 0.9433, 0.2955, 0.9509, 0.3, 0.9486, 0.3169, 0.9378, 0.311, 0.9358, 0.2911, 0.9433, 0.2955, 0.9378, 0.311, 0.927, 0.305, 0.927, 0.305, 0.9378, 0.311, 0.9333, 0.3239, 0.9196, 0.3163, 0.9591, 0.3033, 0.9672, 0.3059, 0.9727, 0.3232, 0.9607, 0.3209, 0.9509, 0.3, 0.9591, 0.3033, 0.9607, 0.3209, 0.9486, 0.3169, 0.9486, 0.3169, 0.9607, 0.3209, 0.9622, 0.3363, 0.9471, 0.3313, 0.6216, 0.8047, 0.6341, 0.8, 0.6607, 0.8209, 0.6447, 0.8243, 0.9471, 0.3313, 0.9622, 0.3363, 0.9596, 0.3584, 0.9441, 0.3517, 0.9441, 0.3517, 0.9596, 0.3584, 0.9566, 0.3875, 0.9401, 0.3787, 0.8143, 0.7815, 0.8138, 0.7455, 0.9178, 0.746, 0.925, 0.7925, 0.8168, 0.8189, 0.8143, 0.7815, 0.925, 0.7925, 0.9197, 0.8455, 0.9197, 0.8455, 0.925, 0.7925, 0.9547, 0.8087, 0.9521, 0.8672, 0.6375, 0.7583, 0.638, 0.743, 0.663, 0.7434, 0.6634, 0.763, 0.637, 0.7723, 0.6375, 0.7583, 0.6634, 0.763, 0.6636, 0.7812, 0.6636, 0.7812, 0.6634, 0.763, 0.6989, 0.7695, 0.7, 0.793, 0.09715, 0.4609, 0.03596, 0.4325, 0.02202, 0.3752, 0.09513, 0.3762, 0.1865, 0.418, 0.09715, 0.4609, 0.09513, 0.3762, 0.1819, 0.3546, 0.1819, 0.3546, 0.09513, 0.3762, 0.09254, 0.304, 0.1793, 0.2923, 0.9688, 0.2894, 0.9767, 0.2927, 0.9723, 0.2995, 0.9641, 0.2966, 0.9601, 0.286, 0.9688, 0.2894, 0.9641, 0.2966, 0.9556, 0.2932, 0.9556, 0.2932, 0.9641, 0.2966, 0.9591, 0.3033, 0.9509, 0.3, 0.9559, 0.4541, 0.9871, 0.4548, 1.0, 0.5389, 0.9512, 0.5476, 0.925, 0.4483, 0.9559, 0.4541, 0.9512, 0.5476, 0.9015, 0.5349, 0.9015, 0.5349, 0.9512, 0.5476, 0.9569, 0.5691, 0.9095, 0.5578, 0.3186, 0.6075, 0.3108, 0.5685, 0.3544, 0.5592, 0.3638, 0.5993, 0.9905, 0.2479, 0.9931, 0.2406, 1.0, 0.2454, 0.9977, 0.2528, 0.07372, 0.2348, 0.09254, 0.304, 0.007797, 0.3147, 0.00356, 0.2533, 0.6641, 0.7234, 0.6998, 0.7179, 0.6975, 0.744, 0.663, 0.7434, 0.9266, 0.6996, 0.9567, 0.6855, 0.9567, 0.7468, 0.9178, 0.746, 0.3934, 0.8437, 0.3795, 0.8063, 0.3906, 0.7908, 0.4052, 0.8324, 0.4073, 0.8899, 0.404, 0.8715, 0.4168, 0.8636, 0.4173, 0.8831, 0.3868, 0.9035, 0.3781, 0.8887, 0.3906, 0.8798, 0.3966, 0.8965, 0.3655, 0.8677, 0.3481, 0.8389, 0.3677, 0.8225, 0.3809, 0.8555, 0.746, 0.7153, 0.8155, 0.7101, 0.8138, 0.7455, 0.7424, 0.7447, 0.7415, 0.6541, 0.8058, 0.6346, 0.8191, 0.6727, 0.7487, 0.686, 0.9117, 0.5841, 0.9495, 0.5691, 0.956, 0.6274, 0.9229, 0.6473, 0.619, 0.7299, 0.638, 0.7275, 0.638, 0.743, 0.6191, 0.7429, 0.6183, 0.7074, 0.6368, 0.6994, 0.6379, 0.7134, 0.6191, 0.7187, 0.664, 0.6848, 0.7012, 0.6662, 0.7016, 0.6942, 0.6649, 0.7051, 0.06841, 0.1142, 0.05054, 0.1533, 0.0, 0.1951, 0.01273, 0.1343, 0.1868, 0.08415, 0.2144, 0.1666, 0.1489, 0.17, 0.1057, 0.09075, 0.2249, 0.2244, 0.2363, 0.2831, 0.1793, 0.2923, 0.1633, 0.2316, 0.9825, 0.2626, 0.9871, 0.2555, 0.9944, 0.26, 0.9898, 0.2667, 0.966, 0.2549, 0.9703, 0.2477, 0.9791, 0.251, 0.9745, 0.2584, 0.9739, 0.2403, 0.977, 0.2335, 0.9854, 0.2363, 0.9826, 0.2434, 0.3684, 0.7694, 0.3487, 0.7103, 0.3769, 0.7, 0.3875, 0.757, 0.3217, 0.7995, 0.2832, 0.7411, 0.3202, 0.7226, 0.3486, 0.7827, 0.2255, 0.6567, 0.2133, 0.6265, 0.2702, 0.5947, 0.2745, 0.6323, 0.2832, 0.7411, 0.2255, 0.6567, 0.2745, 0.6323, 0.3202, 0.7226, 0.2464, 0.7608, 0.178, 0.6845, 0.2255, 0.6567, 0.2832, 0.7411, 0.178, 0.6845, 0.1575, 0.6599, 0.2133, 0.6265, 0.2255, 0.6567, 0.3481, 0.8389, 0.3217, 0.7995, 0.3486, 0.7827, 0.3677, 0.8225, 0.3289, 0.8551, 0.295, 0.8167, 0.3217, 0.7995, 0.3481, 0.8389, 0.295, 0.8167, 0.2464, 0.7608, 0.2832, 0.7411, 0.3217, 0.7995, 0.3795, 0.8063, 0.3684, 0.7694, 0.3875, 0.757, 0.3906, 0.7908, 0.3677, 0.8225, 0.3486, 0.7827, 0.3684, 0.7694, 0.3795, 0.8063, 0.3486, 0.7827, 0.3202, 0.7226, 0.3487, 0.7103, 0.3684, 0.7694, 0.9703, 0.2477, 0.9739, 0.2403, 0.9826, 0.2434, 0.9791, 0.251, 0.9615, 0.2444, 0.9653, 0.2373, 0.9739, 0.2403, 0.9703, 0.2477, 0.9653, 0.2373, 0.9686, 0.2306, 0.977, 0.2335, 0.9739, 0.2403, 0.9603, 0.2645, 0.966, 0.2549, 0.9745, 0.2584, 0.9684, 0.2681, 0.9522, 0.2609, 0.9575, 0.2515, 0.966, 0.2549, 0.9603, 0.2645, 0.9575, 0.2515, 0.9615, 0.2444, 0.9703, 0.2477, 0.966, 0.2549, 0.9763, 0.2719, 0.9825, 0.2626, 0.9898, 0.2667, 0.9836, 0.2756, 0.9684, 0.2681, 0.9745, 0.2584, 0.9825, 0.2626, 0.9763, 0.2719, 0.9745, 0.2584, 0.9791, 0.251, 0.9871, 0.2555, 0.9825, 0.2626, 0.2144, 0.1666, 0.2249, 0.2244, 0.1633, 0.2316, 0.1489, 0.17, 0.2824, 0.1662, 0.2905, 0.2198, 0.2249, 0.2244, 0.2144, 0.1666, 0.2905, 0.2198, 0.2987, 0.2739, 0.2363, 0.2831, 0.2249, 0.2244, 0.1934, 0.01779, 0.1868, 0.08415, 0.1057, 0.09075, 0.13, 0.0366, 0.2572, 0.0, 0.2687, 0.07587, 0.1868, 0.08415, 0.1934, 0.01779, 0.2687, 0.07587, 0.2824, 0.1662, 0.2144, 0.1666, 0.1868, 0.08415, 0.0832, 0.0534, 0.06841, 0.1142, 0.01273, 0.1343, 0.048, 0.08283, 0.13, 0.0366, 0.1057, 0.09075, 0.06841, 0.1142, 0.0832, 0.0534, 0.6368, 0.6994, 0.664, 0.6848, 0.6649, 0.7051, 0.6379, 0.7134, 0.6359, 0.6863, 0.6632, 0.6669, 0.664, 0.6848, 0.6368, 0.6994, 0.4052, 0.8324, 0.3906, 0.7908, 0.4195, 0.8015, 0.4246, 0.8402, 0.5995, 0.7165, 0.6183, 0.7074, 0.6191, 0.7187, 0.5996, 0.7244, 0.5999, 0.7089, 0.618, 0.6968, 0.6183, 0.7074, 0.5995, 0.7165, 0.618, 0.6968, 0.6359, 0.6863, 0.6368, 0.6994, 0.6183, 0.7074, 0.5994, 0.7323, 0.619, 0.7299, 0.6191, 0.7429, 0.5994, 0.7428, 0.5996, 0.7244, 0.6191, 0.7187, 0.619, 0.7299, 0.5994, 0.7323, 0.6191, 0.7187, 0.6379, 0.7134, 0.638, 0.7275, 0.619, 0.7299, 0.8058, 0.6346, 0.9117, 0.5841, 0.9229, 0.6473, 0.8191, 0.6727, 0.3769, 0.7, 0.3638, 0.5993, 0.4246, 0.5926, 0.4157, 0.7025, 0.3638, 0.5993, 0.3544, 0.5592, 0.4087, 0.5554, 0.4246, 0.5926, 0.7012, 0.6662, 0.7415, 0.6541, 0.7487, 0.686, 0.7016, 0.6942, 0.3906, 0.7908, 0.3875, 0.757, 0.4204, 0.7633, 0.4195, 0.8015, 0.3875, 0.757, 0.3769, 0.7, 0.4157, 0.7025, 0.4204, 0.7633, 0.6998, 0.7179, 0.746, 0.7153, 0.7424, 0.7447, 0.6975, 0.744, 0.7016, 0.6942, 0.7487, 0.686, 0.746, 0.7153, 0.6998, 0.7179, 0.7487, 0.686, 0.8191, 0.6727, 0.8155, 0.7101, 0.746, 0.7153, 0.3781, 0.8887, 0.3655, 0.8677, 0.3809, 0.8555, 0.3906, 0.8798, 0.3657, 0.8975, 0.3503, 0.8797, 0.3655, 0.8677, 0.3781, 0.8887, 0.3503, 0.8797, 0.3289, 0.8551, 0.3481, 0.8389, 0.3655, 0.8677, 0.396, 0.919, 0.3868, 0.9035, 0.3966, 0.8965, 0.4029, 0.9139, 0.3892, 0.924, 0.377, 0.9104, 0.3868, 0.9035, 0.396, 0.919, 0.377, 0.9104, 0.3657, 0.8975, 0.3781, 0.8887, 0.3868, 0.9035, 0.4101, 0.9089, 0.4073, 0.8899, 0.4173, 0.8831, 0.4168, 0.9036, 0.4029, 0.9139, 0.3966, 0.8965, 0.4073, 0.8899, 0.4101, 0.9089, 0.3966, 0.8965, 0.3906, 0.8798, 0.404, 0.8715, 0.4073, 0.8899, 0.404, 0.8715, 0.3934, 0.8437, 0.4052, 0.8324, 0.4168, 0.8636, 0.3906, 0.8798, 0.3809, 0.8555, 0.3934, 0.8437, 0.404, 0.8715, 0.3809, 0.8555, 0.3677, 0.8225, 0.3795, 0.8063, 0.3934, 0.8437, 0.8155, 0.7101, 0.9266, 0.6996, 0.9178, 0.746, 0.8138, 0.7455, 0.8191, 0.6727, 0.9229, 0.6473, 0.9266, 0.6996, 0.8155, 0.7101, 0.9229, 0.6473, 0.956, 0.6274, 0.9567, 0.6855, 0.9266, 0.6996, 0.638, 0.7275, 0.6641, 0.7234, 0.663, 0.7434, 0.638, 0.743, 0.6379, 0.7134, 0.6649, 0.7051, 0.6641, 0.7234, 0.638, 0.7275, 0.6649, 0.7051, 0.7016, 0.6942, 0.6998, 0.7179, 0.6641, 0.7234, 0.05054, 0.1533, 0.07372, 0.2348, 0.00356, 0.2533, 0.0, 0.1951, 0.1489, 0.17, 0.1633, 0.2316, 0.07372, 0.2348, 0.05054, 0.1533, 0.1633, 0.2316, 0.1793, 0.2923, 0.09254, 0.304, 0.07372, 0.2348, 0.9871, 0.2555, 0.9905, 0.2479, 0.9977, 0.2528, 0.9944, 0.26, 0.9791, 0.251, 0.9826, 0.2434, 0.9905, 0.2479, 0.9871, 0.2555, 0.9826, 0.2434, 0.9854, 0.2363, 0.9931, 0.2406, 0.9905, 0.2479, 0.3487, 0.7103, 0.3186, 0.6075, 0.3638, 0.5993, 0.3769, 0.7, 0.3202, 0.7226, 0.2745, 0.6323, 0.3186, 0.6075, 0.3487, 0.7103, 0.2745, 0.6323, 0.2702, 0.5947, 0.3108, 0.5685, 0.3186, 0.6075, 0.09715, 0.4609, 0.1865, 0.418, 0.1259, 0.4936, 0.1259, 0.4936, 0.1865, 0.418, 0.1688, 0.5071, 0.5482, 0.4031, 0.5303, 0.4418, 0.4495, 0.3842, 0.5303, 0.4418, 0.493, 0.4655, 0.4495, 0.3842, 0.5016, 0.09541, 0.4119, 0.1363, 0.4728, 0.06233, 0.4728, 0.06233, 0.4119, 0.1363, 0.4299, 0.04916, 0.05054, 0.1533, 0.06841, 0.1142, 0.1489, 0.17, 0.06841, 0.1142, 0.1057, 0.09075, 0.1489, 0.17])
me_cube.materials.append(mat_material)
me_cube.materials.append(None)
me_cube.use_remesh_fix_poles = True
me_cube.use_remesh_preserve_attributes = False
me_cube.use_mirror_vertex_groups = False
me_cube.update()

# ---- objects
ob_cube_001 = bpy.data.objects.new('Cube.001', me_cube)

# ---- transforms, parenting, visibility, modifiers, constraints
ob_cube_001.location = (0.0, 0.0, 1.331)
ob_cube_001.scale = (-0.3121, -0.3121, -0.3121)
ob_cube_001.lineart.crease_threshold = 0.0

# ---- collection membership
col_collection.objects.link(ob_cube_001)

# ---- scene / render settings (as saved in the file)
scene.frame_start = 1; scene.frame_end = 250; scene.frame_set(1)
scene.render.engine = 'BLENDER_EEVEE_NEXT'
scene.cycles.use_denoising = False
scene.cycles.samples = 128
scene.cycles.sampling_pattern = 'TABULATED_SOBOL'
scene.cycles.use_adaptive_sampling = False
scene.cycles.use_light_tree = False
scene.view_settings.view_transform = 'Filmic'
bpy.context.view_layer.update()

# ---- added for rendering (the .blend has no active camera and no usable light): camera, sun
cam_auto = bpy.data.cameras.new('AutoCamera')
cam_auto.lens = 50.0
cam_auto.sensor_width = 36.0
cam_auto.clip_end = 1000.0
ob_auto_camera = bpy.data.objects.new('AutoCamera', cam_auto)
scene.collection.objects.link(ob_auto_camera)
ob_auto_camera.location = (1.38761, -1.65845, 2.64178)
ob_auto_camera.rotation_euler = (1.09748, -7.21219e-08, 0.694738)
scene.camera = ob_auto_camera
light_auto_sun = bpy.data.lights.new('AutoSun', 'SUN')
light_auto_sun.energy = 3.0
light_auto_sun.angle = 0.0523599
ob_auto_sun = bpy.data.objects.new('AutoSun', light_auto_sun)
scene.collection.objects.link(ob_auto_sun)
ob_auto_sun.rotation_euler = (0.872665, 0.174533, 0.523599)
bpy.context.view_layer.update()
